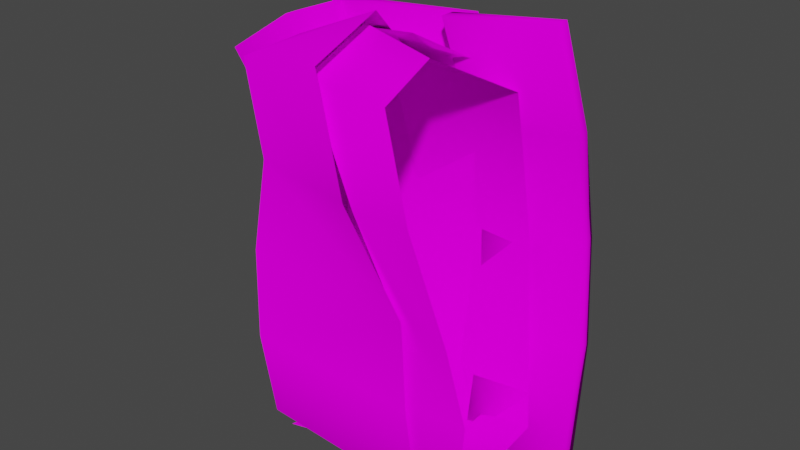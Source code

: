 # Source: CestusSimple.blend  (saved by Blender 2.82.7; exported with 4.5.12 LTS)
import bpy
from mathutils import Matrix  # noqa: F401  (used for matrix-valued properties, if any)

bpy.ops.wm.read_factory_settings(use_empty=True)
scene = bpy.context.scene
scene.name = 'Scene'

# ---- collections
col_collection = bpy.data.collections.new('Collection'); scene.collection.children.link(col_collection)

# ---- images (referenced by path relative to the original .blend; pixels are not part of the script)
import os
ASSET_DIR = os.environ.get("B2B_ASSET_DIR", "")  # directory of the original .blend (textures are referenced by path, not embedded)
HERE = os.path.dirname(os.path.abspath(__file__))  # packed textures are extracted next to this script under _unpacked/

def load_image(name, relpath, width, height, colorspace="sRGB"):
    """Load a texture the original file referenced (path relative to the .blend, or extracted next to this script)."""
    p = next((c for c in (os.path.join(HERE, relpath), os.path.join(ASSET_DIR, relpath)) if relpath and os.path.exists(c)), "")
    if p:
        img = bpy.data.images.load(p, check_existing=True)
        img.name = name
    else:  # same state as the original file: an image datablock whose file is absent (Cycles renders it pink)
        img = bpy.data.images.new(name, width, height)
        img.source = "FILE"
        img.filepath = "//" + (relpath or name)
    img.colorspace_settings.name = colorspace
    return img
img_simplecestustexture_fw_png = load_image('SimpleCestusTexture.fw.png', 'SimpleCestusTexture.fw.png', 1024, 1024, 'sRGB')

# ---- materials (node trees are filled in below, after node groups)
mat_material_001 = bpy.data.materials.new('Material.001')
mat_material_001.use_transparent_shadow = False

# ---- material node trees
mat_material_001.use_nodes = True; mat_material_001.node_tree.nodes.clear()
_N = mat_material_001.node_tree.nodes; _L = mat_material_001.node_tree.links
n0 = _N.new('ShaderNodeOutputMaterial'); n0.name = 'Material Output'; n0.location = (300, 300)
n1 = _N.new('ShaderNodeBsdfDiffuse'); n1.name = 'Diffuse BSDF'; n1.location = (10, 300)
n1.inputs[1].default_value = 0.5
n2 = _N.new('ShaderNodeTexImage'); n2.name = 'Image Texture'; n2.location = (-280, 280)
n2.image = img_simplecestustexture_fw_png
_L.new(n1.outputs[0], n0.inputs[0])
_L.new(n2.outputs[0], n1.inputs[0])
n0.is_active_output = True

# ---- world
world_world = bpy.data.worlds.new('World'); scene.world = world_world
world_world.use_nodes = True; world_world.node_tree.nodes.clear()
_N = world_world.node_tree.nodes; _L = world_world.node_tree.links
n0 = _N.new('ShaderNodeOutputWorld'); n0.name = 'World Output'; n0.location = (300, 300)
n1 = _N.new('ShaderNodeBackground'); n1.name = 'Background'; n1.location = (10, 300)
n1.inputs[0].default_value = (0.05088, 0.05088, 0.05088, 1.0)
_L.new(n1.outputs[0], n0.inputs[0])
n0.is_active_output = True
world_world.color = (0.05088, 0.05088, 0.05088)
world_world.use_sun_shadow = False
world_world.sun_shadow_jitter_overblur = 0.0

# ---- meshes
me_scene_002 = bpy.data.meshes.new('Scene.002')
me_scene_002.from_pydata([(0.0204, 0.001575, -0.03156), (0.0259, -2.799e-05, -0.06093), (0.01651, 0.004058, -0.0014), (-0.05164, 0.01457, 0.03019), (0.005697, -0.008897, 0.04027), (0.02034, 0.05493, -0.06796), (0.007659, 0.07408, -0.003821), (-0.05308, 0.05102, -0.04244), (0.003004, 0.05703, 0.06563), (-0.0512, 0.05512, 0.03062), (-0.04581, 0.0419, -0.06658), (-0.05725, 0.06123, -0.008396), (-0.007947, -0.00416, 0.07724), (-0.02243, 0.07236, -0.005058), (-0.04532, 0.0433, 0.06034), (-0.04512, 0.02559, -0.06884), (-0.008676, 0.02302, 0.08722), (-0.05541, 0.03737, 0.06733), (-0.01819, 0.05526, 0.05979), (-0.06203, 0.05189, 0.04178), (-0.06551, 0.06395, -0.01264), (-0.007857, 0.05109, -0.06212), (0.00154, 0.05067, -0.07133), (0.005175, 0.01518, -0.0644), (-0.0375, 0.007581, -0.06793), (0.01412, 0.003244, -0.03039), (0.01913, 0.002847, -0.05992), (0.01042, 0.007927, -0.001773), (0.007329, -0.006692, 0.03777), (-0.01278, -0.002197, 0.07285), (-0.02653, 0.07041, -0.005244), (-0.01348, 0.02359, 0.08231), (-0.02252, 0.0453, 0.06634), (0.006248, 0.05514, -0.05846), (0.01406, 0.05387, -0.06493), (0.04089, 0.005556, -0.03083), (0.04023, 0.00289, -0.05824), (0.03612, 0.001669, -0.002736), (0.0265, -0.004865, 0.0373), (0.01459, -0.0005014, 0.06939), (0.01762, 0.07336, -0.003611), (0.01358, 0.02054, 0.07786), (0.01814, 0.05995, 0.05747), (0.02914, 0.05962, -0.05306), (0.03446, 0.05229, -0.06066), (0.002719, 0.07862, -0.001398), (0.0009253, 0.05525, 0.08019), (0.01575, 0.05431, -0.07454), (-0.03543, 0.04723, -0.07686), (-0.05026, 0.04816, 0.07787), (-0.04846, 0.07154, -0.003719), (-0.04846, 0.0772, -0.003719), (-0.05026, 0.05383, 0.07787), (-0.03543, 0.05289, -0.07686), (0.01575, 0.05998, -0.07454), (0.0009253, 0.06091, 0.08019), (0.002719, 0.08429, -0.001398), (-0.05392, 0.009675, -0.03795), (-0.04391, 0.006533, -0.06413), (-0.05471, 0.01108, -0.003601), (-0.0542, 0.01085, 0.06653), (-0.04359, 0.04424, -0.06345), (-0.03419, 0.04383, -0.07406), (-0.000909, 0.03047, 0.08013), (-0.02931, 0.03077, 0.07739), (-0.04936, 0.06398, 0.03708), (0.001822, 0.07107, 0.0394), (0.001822, 0.07673, 0.0394), (-0.04936, 0.06965, 0.03708), (-0.04195, 0.06351, -0.04029), (0.009233, 0.0706, -0.03797), (0.009233, 0.07626, -0.03797), (-0.04195, 0.06918, -0.04029), (0.03572, 0.07793, 0.002322), (0.03393, 0.05455, 0.08391), (0.04875, 0.05361, -0.07082), (0.01079, 0.04751, -0.07408), (-0.004035, 0.04845, 0.08064), (-0.002242, 0.07183, -0.0009476), (-0.002242, 0.07749, -0.0009476), (-0.004035, 0.05411, 0.08064), (0.01079, 0.05318, -0.07408), (0.04875, 0.05928, -0.07082), (0.03393, 0.06021, 0.08391), (0.03572, 0.08359, 0.002322), (-0.003139, 0.06427, 0.03985), (0.03483, 0.07037, 0.04312), (0.03483, 0.07603, 0.04312), (-0.003139, 0.06993, 0.03985), (0.004272, 0.0638, -0.03752), (0.04224, 0.0699, -0.03425), (0.04224, 0.07557, -0.03425), (0.004272, 0.06946, -0.03752), (-0.04471, 0.06727, -0.003224), (-0.0465, 0.04389, 0.07836), (-0.03168, 0.04295, -0.07636), (-0.07149, 0.03223, -0.06287), (-0.08307, 0.03296, 0.058), (-0.08234, 0.05373, -0.006242), (-0.08234, 0.05884, -0.006242), (-0.08307, 0.03739, 0.058), (-0.07149, 0.03666, -0.06287), (-0.03168, 0.04862, -0.07636), (-0.0465, 0.04955, 0.07836), (-0.04471, 0.07293, -0.003224), (-0.08315, 0.04693, 0.0305), (-0.04561, 0.05971, 0.03757), (-0.04561, 0.06537, 0.03757), (-0.08315, 0.05203, 0.0305), (-0.07647, 0.04651, -0.03918), (-0.0382, 0.05924, -0.03979), (-0.0382, 0.0649, -0.03979), (-0.07647, 0.05161, -0.03918), (-0.06369, 0.06421, -0.004859), (-0.05116, 0.04012, -0.07286), (-0.06499, 0.041, 0.0716), (-0.05116, 0.04541, -0.07286), (-0.06369, 0.06988, -0.004859), (-0.06499, 0.04628, 0.0716), (-0.06459, 0.06232, 0.03594), (-0.06459, 0.05666, 0.03594), (-0.05718, 0.06185, -0.04143), (-0.05718, 0.05619, -0.04143)], [], [(57, 58, 0), (1, 0, 58), (57, 0, 2), (2, 59, 57), (59, 2, 3), (3, 2, 4), (5, 1, 58), (6, 5, 7), (9, 8, 6), (5, 58, 15, 10), (10, 7, 5), (11, 9, 6), (6, 7, 11), (4, 12, 60), (3, 4, 60), (19, 18, 13, 20), (9, 14, 8), (60, 12, 16, 17), (17, 16, 18, 19), (20, 13, 21, 61), (61, 21, 22, 62), (62, 22, 23, 24), (25, 26, 36, 35), (32, 31, 41, 42), (29, 28, 38, 39), (27, 25, 35, 37), (33, 30, 40, 43), (30, 32, 42, 40), (28, 27, 37, 38), (34, 33, 43, 44), (31, 29, 39, 41), (26, 34, 44, 36), (71, 70, 47, 54), (68, 51, 50, 65), (54, 47, 48, 53), (55, 52, 49, 46), (67, 55, 46, 66), (66, 46, 49, 65), (70, 69, 48, 47), (71, 54, 53, 72), (67, 68, 52, 55), (72, 69, 50, 51), (8, 14, 64, 63), (56, 51, 68, 67), (45, 66, 65, 50), (56, 67, 66, 45), (52, 68, 65, 49), (53, 48, 69, 72), (56, 71, 72, 51), (45, 50, 69, 70), (56, 45, 70, 71), (91, 90, 75, 82), (88, 79, 78, 85), (82, 75, 76, 81), (83, 80, 77, 74), (87, 83, 74, 86), (86, 74, 77, 85), (90, 89, 76, 75), (91, 82, 81, 92), (87, 88, 80, 83), (92, 89, 78, 79), (84, 79, 88, 87), (73, 86, 85, 78), (84, 87, 86, 73), (80, 88, 85, 77), (81, 76, 89, 92), (84, 91, 92, 79), (73, 78, 89, 90), (84, 73, 90, 91), (111, 110, 95, 102), (108, 99, 98, 105), (116, 114, 96, 101), (118, 100, 97, 115), (107, 103, 94, 106), (120, 115, 97, 105), (122, 109, 96, 114), (121, 116, 101, 112), (119, 108, 100, 118), (112, 109, 98, 99), (117, 99, 108, 119), (113, 120, 105, 98), (104, 107, 106, 93), (100, 108, 105, 97), (101, 96, 109, 112), (117, 121, 112, 99), (113, 98, 109, 122), (104, 93, 110, 111), (93, 113, 122, 110), (104, 111, 121, 117), (93, 106, 120, 113), (104, 117, 119, 107), (107, 119, 118, 103), (111, 102, 116, 121), (110, 122, 114, 95), (106, 94, 115, 120), (103, 118, 115, 94), (102, 95, 114, 116)])
me_scene_002.polygons.foreach_set('use_smooth', [True] * 97)
_uv = me_scene_002.uv_layers.new(name='UVSet0')
_uv.uv.foreach_set('vector', [0.1347, 0.2521, 0.128, 0.2646, 0.0979, 0.2445, 0.09334, 0.2588, 0.0979, 0.2445, 0.128, 0.2646, 0.1347, 0.2521, 0.0979, 0.2445, 0.1018, 0.2297, 0.1018, 0.2297, 0.1372, 0.2351, 0.1347, 0.2521, 0.1945, 0.3515, 0.1679, 0.3705, 0.1841, 0.3399, 0.1841, 0.3399, 0.1679, 0.3705, 0.1583, 0.3524, 0.09426, 0.2866, 0.09334, 0.2588, 0.128, 0.2646, 0.1035, 0.3195, 0.09426, 0.2866, 0.1323, 0.295, 0.1364, 0.3325, 0.1125, 0.3542, 0.1035, 0.3195, 0.09426, 0.2866, 0.128, 0.2646, 0.1295, 0.2743, 0.1277, 0.2823, 0.1277, 0.2823, 0.1323, 0.295, 0.09426, 0.2866, 0.136, 0.3125, 0.1364, 0.3325, 0.1035, 0.3195, 0.1035, 0.3195, 0.1323, 0.295, 0.136, 0.3125, 0.1583, 0.3524, 0.1539, 0.3348, 0.1749, 0.3259, 0.1841, 0.3399, 0.1583, 0.3524, 0.1749, 0.3259, 0.1802, 0.3013, 0.1586, 0.3031, 0.1686, 0.2741, 0.1887, 0.2772, 0.1364, 0.3325, 0.1372, 0.3488, 0.1125, 0.3542, 0.1749, 0.3259, 0.1539, 0.3348, 0.1517, 0.3217, 0.1745, 0.3138, 0.1745, 0.3138, 0.1517, 0.3217, 0.1586, 0.3031, 0.1802, 0.3013, 0.1887, 0.2772, 0.1686, 0.2741, 0.1728, 0.2458, 0.1888, 0.2504, 0.1888, 0.2504, 0.1728, 0.2458, 0.1702, 0.2404, 0.1863, 0.2444, 0.1863, 0.2444, 0.1702, 0.2404, 0.1753, 0.2246, 0.1945, 0.2296, 0.2649, 0.6852, 0.3387, 0.724, 0.2871, 0.7649, 0.2538, 0.7486, 0.03603, 0.893, 0.01572, 0.8277, 0.0641, 0.8043, 0.1098, 0.843, 0.009459, 0.76, 0.08131, 0.6987, 0.1185, 0.7453, 0.06626, 0.7686, 0.1875, 0.6788, 0.2649, 0.6852, 0.2538, 0.7486, 0.1993, 0.7397, 0.3319, 0.8792, 0.1971, 0.9671, 0.2072, 0.8632, 0.2857, 0.8264, 0.1971, 0.9671, 0.03603, 0.893, 0.1098, 0.843, 0.2072, 0.8632, 0.08131, 0.6987, 0.1875, 0.6788, 0.1993, 0.7397, 0.1185, 0.7453, 0.3387, 0.8537, 0.3319, 0.8792, 0.2857, 0.8264, 0.2996, 0.8142, 0.01572, 0.8277, 0.009459, 0.76, 0.06626, 0.7686, 0.0641, 0.8043, 0.3387, 0.724, 0.3387, 0.8537, 0.2996, 0.8142, 0.2871, 0.7649, 0.4234, 0.2544, 0.4283, 0.2552, 0.4385, 0.2847, 0.4351, 0.2874, 0.4893, 0.1873, 0.4883, 0.2267, 0.4831, 0.226, 0.4842, 0.1867, 0.4351, 0.2874, 0.4385, 0.2847, 0.4581, 0.2821, 0.4606, 0.2853, 0.4492, 0.152, 0.4765, 0.1502, 0.473, 0.154, 0.4519, 0.1545, 0.433, 0.1806, 0.4492, 0.152, 0.4519, 0.1545, 0.4375, 0.1809, 0.4375, 0.1809, 0.4519, 0.1545, 0.473, 0.154, 0.4842, 0.1867, 0.4283, 0.2552, 0.4741, 0.2592, 0.4581, 0.2821, 0.4385, 0.2847, 0.4872, 0.5612, 0.4878, 0.5963, 0.4432, 0.5942, 0.4426, 0.5592, 0.4871, 0.4927, 0.4425, 0.4906, 0.4432, 0.4528, 0.4878, 0.4549, 0.4787, 0.2597, 0.4741, 0.2592, 0.4831, 0.226, 0.4883, 0.2267, 0.1125, 0.3542, 0.1372, 0.3488, 0.1329, 0.3613, 0.12, 0.3675, 0.4855, 0.5285, 0.4409, 0.5264, 0.4425, 0.4906, 0.4871, 0.4927, 0.4301, 0.2187, 0.4375, 0.1809, 0.4842, 0.1867, 0.4831, 0.226, 0.4247, 0.218, 0.433, 0.1806, 0.4375, 0.1809, 0.4301, 0.2187, 0.4765, 0.1502, 0.4893, 0.1873, 0.4842, 0.1867, 0.473, 0.154, 0.4606, 0.2853, 0.4581, 0.2821, 0.4741, 0.2592, 0.4787, 0.2597, 0.4855, 0.5285, 0.4872, 0.5612, 0.4426, 0.5592, 0.4409, 0.5264, 0.4301, 0.2187, 0.4831, 0.226, 0.4741, 0.2592, 0.4283, 0.2552, 0.4247, 0.218, 0.4301, 0.2187, 0.4283, 0.2552, 0.4234, 0.2544, 0.4231, 0.2513, 0.4282, 0.2522, 0.4383, 0.2825, 0.4347, 0.2854, 0.4807, 0.1777, 0.4787, 0.2183, 0.4731, 0.2177, 0.4759, 0.1767, 0.4347, 0.2854, 0.4383, 0.2825, 0.4529, 0.28, 0.4557, 0.2832, 0.4515, 0.137, 0.4724, 0.1439, 0.4689, 0.1465, 0.4543, 0.1407, 0.4323, 0.1705, 0.4515, 0.137, 0.4543, 0.1407, 0.4375, 0.1709, 0.4375, 0.1709, 0.4543, 0.1407, 0.4689, 0.1465, 0.4759, 0.1767, 0.4282, 0.2522, 0.4665, 0.2547, 0.4529, 0.28, 0.4383, 0.2825, 0.4933, 0.5677, 0.4936, 0.6003, 0.4627, 0.6, 0.4623, 0.5675, 0.4933, 0.5041, 0.4623, 0.5038, 0.4627, 0.4687, 0.4936, 0.469, 0.4713, 0.2548, 0.4665, 0.2547, 0.4731, 0.2177, 0.4787, 0.2183, 0.4919, 0.5373, 0.4609, 0.5371, 0.4623, 0.5038, 0.4933, 0.5041, 0.4295, 0.213, 0.4375, 0.1709, 0.4759, 0.1767, 0.4731, 0.2177, 0.4237, 0.2123, 0.4323, 0.1705, 0.4375, 0.1709, 0.4295, 0.213, 0.4724, 0.1439, 0.4807, 0.1777, 0.4759, 0.1767, 0.4689, 0.1465, 0.4557, 0.2832, 0.4529, 0.28, 0.4665, 0.2547, 0.4713, 0.2548, 0.4919, 0.5373, 0.4933, 0.5677, 0.4623, 0.5675, 0.4609, 0.5371, 0.4295, 0.213, 0.4731, 0.2177, 0.4665, 0.2547, 0.4282, 0.2522, 0.4237, 0.2123, 0.4295, 0.213, 0.4282, 0.2522, 0.4231, 0.2513, 0.4313, 0.262, 0.4364, 0.2627, 0.4453, 0.2914, 0.4417, 0.2942, 0.4821, 0.1817, 0.4845, 0.2217, 0.479, 0.2218, 0.4775, 0.1811, 0.4574, 0.2956, 0.457, 0.2907, 0.4695, 0.2803, 0.4723, 0.2819, 0.4563, 0.1434, 0.4716, 0.1569, 0.4688, 0.1587, 0.4561, 0.1484, 0.431, 0.1798, 0.4405, 0.1453, 0.4442, 0.148, 0.436, 0.1792, 0.4543, 0.1808, 0.4561, 0.1484, 0.4688, 0.1587, 0.4775, 0.1811, 0.4546, 0.2604, 0.478, 0.2597, 0.4695, 0.2803, 0.457, 0.2907, 0.4676, 0.4972, 0.4695, 0.4695, 0.4871, 0.4772, 0.4845, 0.4994, 0.4677, 0.5572, 0.4846, 0.5552, 0.4871, 0.5795, 0.4697, 0.5875, 0.4827, 0.2588, 0.478, 0.2597, 0.479, 0.2218, 0.4845, 0.2217, 0.468, 0.5259, 0.4845, 0.5261, 0.4846, 0.5552, 0.4677, 0.5572, 0.4558, 0.2222, 0.4543, 0.1808, 0.4775, 0.1811, 0.479, 0.2218, 0.428, 0.2223, 0.431, 0.1798, 0.436, 0.1792, 0.4339, 0.2223, 0.4716, 0.1569, 0.4821, 0.1817, 0.4775, 0.1811, 0.4688, 0.1587, 0.4723, 0.2819, 0.4695, 0.2803, 0.478, 0.2597, 0.4827, 0.2588, 0.468, 0.5259, 0.4676, 0.4972, 0.4845, 0.4994, 0.4845, 0.5261, 0.4558, 0.2222, 0.479, 0.2218, 0.478, 0.2597, 0.4546, 0.2604, 0.428, 0.2223, 0.4339, 0.2223, 0.4364, 0.2627, 0.4313, 0.262, 0.4346, 0.2223, 0.4558, 0.2222, 0.4546, 0.2604, 0.4371, 0.2626, 0.4531, 0.5258, 0.4528, 0.4962, 0.4676, 0.4972, 0.468, 0.5259, 0.4346, 0.2223, 0.4368, 0.1793, 0.4543, 0.1808, 0.4558, 0.2222, 0.4531, 0.5258, 0.468, 0.5259, 0.4677, 0.5572, 0.4529, 0.5579, 0.4529, 0.5579, 0.4677, 0.5572, 0.4697, 0.5875, 0.4548, 0.592, 0.4528, 0.4962, 0.4547, 0.4647, 0.4695, 0.4695, 0.4676, 0.4972, 0.4371, 0.2626, 0.4546, 0.2604, 0.457, 0.2907, 0.4453, 0.2914, 0.4368, 0.1793, 0.4442, 0.148, 0.4561, 0.1484, 0.4543, 0.1808, 0.4405, 0.1453, 0.4563, 0.1434, 0.4561, 0.1484, 0.4442, 0.148, 0.4417, 0.2942, 0.4453, 0.2914, 0.457, 0.2907, 0.4574, 0.2956])
me_scene_002.materials.append(mat_material_001)
me_scene_002.use_remesh_fix_poles = True
me_scene_002.use_remesh_preserve_attributes = False
me_scene_002.use_mirror_vertex_groups = False
me_scene_002.update()
me_scene_002.normals_split_custom_set([tuple(v) for v in zip(*[iter([-0.08567, -0.9925, 0.08725, -0.06631, -0.8045, -0.5902, -0.1205, -0.9905, 0.06611, -0.06657, -0.7495, -0.6587, -0.1205, -0.9905, 0.06611, -0.06631, -0.8045, -0.5902, -0.08567, -0.9925, 0.08725, -0.1205, -0.9905, 0.06611, -0.2252, -0.9691, -0.1002, -0.2252, -0.9691, -0.1002, -0.09851, -0.9919, 0.07972, -0.08567, -0.9925, 0.08725, -0.09851, -0.9919, 0.07972, -0.2252, -0.9691, -0.1002, -0.2555, -0.9652, -0.05504, -0.2555, -0.9652, -0.05504, -0.2252, -0.9691, -0.1002, -0.3433, -0.9045, -0.2532, -0.08707, 0.5073, -0.8574, -0.06657, -0.7495, -0.6587, -0.06631, -0.8045, -0.5902, -0.2021, 0.9793, -0.01337, -0.08707, 0.5073, -0.8574, -0.1675, 0.9247, -0.3417, -0.2053, 0.9397, 0.2736, -0.286, 0.8427, 0.4561, -0.2021, 0.9793, -0.01337, -0.08707, 0.5073, -0.8574, -0.06631, -0.8045, -0.5902, 0.04992, -0.09691, -0.994, -0.05665, 0.5197, -0.8525, -0.05665, 0.5197, -0.8525, -0.1675, 0.9247, -0.3417, -0.08707, 0.5073, -0.8574, -0.1755, 0.9823, -0.06603, -0.2053, 0.9397, 0.2736, -0.2021, 0.9793, -0.01337, -0.2021, 0.9793, -0.01337, -0.1675, 0.9247, -0.3417, -0.1755, 0.9823, -0.06603, -0.3433, -0.9045, -0.2532, -0.4101, -0.7659, 0.4953, -0.4395, -0.6579, 0.6116, -0.2555, -0.9652, -0.05504, -0.3433, -0.9045, -0.2532, -0.4395, -0.6579, 0.6116, -0.1859, 0.9129, 0.3634, -0.2064, 0.8183, 0.5365, -0.1775, 0.9823, -0.05956, -0.1338, 0.9834, -0.1223, -0.2053, 0.9397, 0.2736, -0.2405, 0.7895, 0.5646, -0.286, 0.8427, 0.4561, -0.4395, -0.6579, 0.6116, -0.4101, -0.7659, 0.4953, -0.3429, 0.1222, 0.9314, -0.2784, 0.4835, 0.8299, -0.2784, 0.4835, 0.8299, -0.3429, 0.1222, 0.9314, -0.2064, 0.8183, 0.5365, -0.1859, 0.9129, 0.3634, -0.1338, 0.9834, -0.1223, -0.1775, 0.9823, -0.05956, -0.158, 0.9476, -0.2776, -0.1007, 0.9317, -0.3491, -0.1007, 0.9317, -0.3491, -0.158, 0.9476, -0.2776, 0.008494, 0.3309, -0.9436, -0.02986, 0.5772, -0.8161, -0.02986, 0.5772, -0.8161, 0.008494, 0.3309, -0.9436, 0.1109, -0.1775, -0.9779, 0.1584, -0.1579, -0.9747, -0.01988, -0.9994, 0.02737, 0.1321, -0.7402, -0.6593, 0.1269, -0.788, -0.6024, -0.009959, -0.9994, 0.03178, -0.03464, 0.762, 0.6467, 0.1103, 0.1631, 0.9804, 0.1154, 0.07226, 0.9907, -0.08503, 0.8447, 0.5285, 0.1276, -0.666, 0.7349, 0.01087, -0.9999, -0.008899, -0.02788, -0.9948, -0.09828, 0.1201, -0.8134, 0.5692, -0.09093, -0.9852, -0.1456, -0.01988, -0.9994, 0.02737, -0.009959, -0.9994, 0.03178, -0.08807, -0.9891, -0.1179, -0.03107, 0.9295, -0.3674, -0.1367, 0.9899, 0.03777, -0.1265, 0.9917, -0.02315, -0.009748, 0.9166, -0.3997, -0.1367, 0.9899, 0.03777, -0.03464, 0.762, 0.6467, -0.08503, 0.8447, 0.5285, -0.1265, 0.9917, -0.02315, 0.01087, -0.9999, -0.008899, -0.09093, -0.9852, -0.1456, -0.08807, -0.9891, -0.1179, -0.02788, -0.9948, -0.09828, 0.09818, 0.6047, -0.7904, -0.03107, 0.9295, -0.3674, -0.009748, 0.9166, -0.3997, 0.121, 0.3741, -0.9194, 0.1103, 0.1631, 0.9804, 0.1276, -0.666, 0.7349, 0.1201, -0.8134, 0.5692, 0.1154, 0.07226, 0.9907, 0.1321, -0.7402, -0.6593, 0.09818, 0.6047, -0.7904, 0.121, 0.3741, -0.9194, 0.1269, -0.788, -0.6024, 0.6541, 0.7447, -0.1325, 0.7397, -0.5874, 0.3282, 0.649, -0.6406, -0.4103, 0.6472, 0.4729, -0.5979, -0.7393, 0.6517, 0.1693, -0.7252, 0.6841, -0.07737, -0.7229, -0.6877, -0.06663, -0.6749, -0.7056, -0.2158, 0.6472, 0.4729, -0.5979, 0.649, -0.6406, -0.4103, -0.4578, -0.7476, -0.4813, -0.5499, 0.3953, -0.7357, 0.5466, 0.4907, 0.6786, -0.6482, 0.4125, 0.6401, -0.5314, -0.7258, 0.4369, 0.584, -0.6373, 0.5028, 0.6303, 0.7433, 0.2241, 0.5466, 0.4907, 0.6786, 0.584, -0.6373, 0.5028, 0.7777, -0.6092, -0.1552, 0.7777, -0.6092, -0.1552, 0.584, -0.6373, 0.5028, -0.5314, -0.7258, 0.4369, -0.6749, -0.7056, -0.2158, 0.7397, -0.5874, 0.3282, -0.6982, -0.7082, 0.1043, -0.4578, -0.7476, -0.4813, 0.649, -0.6406, -0.4103, 0.6541, 0.7447, -0.1325, 0.6472, 0.4729, -0.5979, -0.5499, 0.3953, -0.7357, -0.6982, 0.6356, -0.3296, 0.6303, 0.7433, 0.2241, -0.7393, 0.6517, 0.1693, -0.6482, 0.4125, 0.6401, 0.5466, 0.4907, 0.6786, -0.6982, 0.6356, -0.3296, -0.6982, -0.7082, 0.1043, -0.7229, -0.6877, -0.06663, -0.7252, 0.6841, -0.07737, -0.286, 0.8427, 0.4561, -0.2405, 0.7895, 0.5646, -0.1719, 0.5948, 0.7853, -0.2089, 0.6445, 0.7356, 0.59, 0.8064, 0.04036, -0.7252, 0.6841, -0.07737, -0.7393, 0.6517, 0.1693, 0.6303, 0.7433, 0.2241, 0.779, -0.6204, 0.09157, 0.7777, -0.6092, -0.1552, -0.6749, -0.7056, -0.2158, -0.7229, -0.6877, -0.06663, 0.59, 0.8064, 0.04036, 0.6303, 0.7433, 0.2241, 0.7777, -0.6092, -0.1552, 0.779, -0.6204, 0.09157, -0.6482, 0.4125, 0.6401, -0.7393, 0.6517, 0.1693, -0.6749, -0.7056, -0.2158, -0.5314, -0.7258, 0.4369, -0.5499, 0.3953, -0.7357, -0.4578, -0.7476, -0.4813, -0.6982, -0.7082, 0.1043, -0.6982, 0.6356, -0.3296, 0.59, 0.8064, 0.04036, 0.6541, 0.7447, -0.1325, -0.6982, 0.6356, -0.3296, -0.7252, 0.6841, -0.07737, 0.779, -0.6204, 0.09157, -0.7229, -0.6877, -0.06663, -0.6982, -0.7082, 0.1043, 0.7397, -0.5874, 0.3282, 0.59, 0.8064, 0.04036, 0.779, -0.6204, 0.09157, 0.7397, -0.5874, 0.3282, 0.6541, 0.7447, -0.1325, 0.6512, 0.7474, -0.1316, 0.7423, -0.5854, 0.3261, 0.6628, -0.6364, -0.3946, 0.653, 0.4792, -0.5865, -0.7499, 0.6407, 0.1646, -0.7317, 0.6767, -0.08143, -0.7164, -0.6949, -0.06237, -0.6631, -0.7163, -0.2171, 0.653, 0.4792, -0.5865, 0.6628, -0.6364, -0.3946, -0.4427, -0.7491, -0.4928, -0.5389, 0.3901, -0.7466, 0.5294, 0.4957, 0.6885, -0.6649, 0.4056, 0.6273, -0.5306, -0.7358, 0.4208, 0.5793, -0.6272, 0.5206, 0.6181, 0.7524, 0.2279, 0.5294, 0.4957, 0.6885, 0.5793, -0.6272, 0.5206, 0.7874, -0.5972, -0.1528, 0.7874, -0.5972, -0.1528, 0.5793, -0.6272, 0.5206, -0.5306, -0.7358, 0.4208, -0.6631, -0.7163, -0.2171, 0.7423, -0.5854, 0.3261, -0.6959, -0.71, 0.1076, -0.4427, -0.7491, -0.4928, 0.6628, -0.6364, -0.3946, 0.6512, 0.7474, -0.1316, 0.653, 0.4792, -0.5865, -0.5389, 0.3901, -0.7466, -0.7005, 0.6322, -0.331, 0.6181, 0.7524, 0.2279, -0.7499, 0.6407, 0.1646, -0.6649, 0.4056, 0.6273, 0.5294, 0.4957, 0.6885, -0.7005, 0.6322, -0.331, -0.6959, -0.71, 0.1076, -0.7164, -0.6949, -0.06237, -0.7317, 0.6767, -0.08143, 0.5814, 0.8125, 0.04393, -0.7317, 0.6767, -0.08143, -0.7499, 0.6407, 0.1646, 0.6181, 0.7524, 0.2279, 0.7857, -0.6123, 0.08861, 0.7874, -0.5972, -0.1528, -0.6631, -0.7163, -0.2171, -0.7164, -0.6949, -0.06237, 0.5814, 0.8125, 0.04393, 0.6181, 0.7524, 0.2279, 0.7874, -0.5972, -0.1528, 0.7857, -0.6123, 0.08861, -0.6649, 0.4056, 0.6273, -0.7499, 0.6407, 0.1646, -0.6631, -0.7163, -0.2171, -0.5306, -0.7358, 0.4208, -0.5389, 0.3901, -0.7466, -0.4427, -0.7491, -0.4928, -0.6959, -0.71, 0.1076, -0.7005, 0.6322, -0.331, 0.5814, 0.8125, 0.04393, 0.6512, 0.7474, -0.1316, -0.7005, 0.6322, -0.331, -0.7317, 0.6767, -0.08143, 0.7857, -0.6123, 0.08861, -0.7164, -0.6949, -0.06237, -0.6959, -0.71, 0.1076, 0.7423, -0.5854, 0.3261, 0.5814, 0.8125, 0.04393, 0.7857, -0.6123, 0.08861, 0.7423, -0.5854, 0.3261, 0.6512, 0.7474, -0.1316, 0.6413, 0.7529, -0.1477, 0.7497, -0.5728, 0.3314, 0.5806, -0.643, -0.4995, 0.596, 0.4634, -0.6558, -0.8612, 0.4874, 0.1443, -0.8437, 0.5292, -0.09013, -0.5878, -0.8075, -0.04901, -0.5296, -0.8098, -0.2524, -0.336, 0.4746, -0.8136, -0.07812, -0.8221, -0.564, -0.4124, -0.8794, -0.2379, -0.7514, 0.2586, -0.607, -0.4784, 0.4953, 0.7251, -0.853, 0.2775, 0.442, -0.4605, -0.8691, 0.1805, -0.1832, -0.8045, 0.565, 0.6064, 0.7582, 0.2396, 0.4602, 0.4808, 0.7463, 0.4805, -0.6309, 0.6091, 0.7949, -0.5862, -0.1562, 0.365, -0.8911, -0.2696, -0.1832, -0.8045, 0.565, -0.4605, -0.8691, 0.1805, -0.5296, -0.8098, -0.2524, 0.3092, -0.8752, 0.372, -0.5752, -0.7996, 0.1726, -0.4124, -0.8794, -0.2379, -0.07812, -0.8221, -0.564, -0.3214, 0.8692, -0.3757, -0.336, 0.4746, -0.8136, -0.7514, 0.2586, -0.607, -0.8131, 0.4782, -0.332, -0.3781, 0.8852, 0.271, -0.8612, 0.4874, 0.1443, -0.853, 0.2775, 0.442, -0.4784, 0.4953, 0.7251, -0.8131, 0.4782, -0.332, -0.5752, -0.7996, 0.1726, -0.5878, -0.8075, -0.04901, -0.8437, 0.5292, -0.09013, -0.3369, 0.9403, -0.04772, -0.8437, 0.5292, -0.09013, -0.8612, 0.4874, 0.1443, -0.3781, 0.8852, 0.271, 0.3265, -0.944, 0.04679, 0.365, -0.8911, -0.2696, -0.5296, -0.8098, -0.2524, -0.5878, -0.8075, -0.04901, 0.5814, 0.8125, 0.04393, 0.6064, 0.7582, 0.2396, 0.7949, -0.5862, -0.1562, 0.7857, -0.6123, 0.08861, -0.853, 0.2775, 0.442, -0.8612, 0.4874, 0.1443, -0.5296, -0.8098, -0.2524, -0.4605, -0.8691, 0.1805, -0.7514, 0.2586, -0.607, -0.4124, -0.8794, -0.2379, -0.5752, -0.7996, 0.1726, -0.8131, 0.4782, -0.332, -0.3369, 0.9403, -0.04772, -0.3214, 0.8692, -0.3757, -0.8131, 0.4782, -0.332, -0.8437, 0.5292, -0.09013, 0.3265, -0.944, 0.04679, -0.5878, -0.8075, -0.04901, -0.5752, -0.7996, 0.1726, 0.3092, -0.8752, 0.372, 0.5814, 0.8125, 0.04393, 0.7857, -0.6123, 0.08861, 0.7497, -0.5728, 0.3314, 0.6413, 0.7529, -0.1477, 0.7857, -0.6123, 0.08861, 0.3265, -0.944, 0.04679, 0.3092, -0.8752, 0.372, 0.7497, -0.5728, 0.3314, 0.5814, 0.8125, 0.04393, 0.6413, 0.7529, -0.1477, -0.3214, 0.8692, -0.3757, -0.3369, 0.9403, -0.04772, 0.7857, -0.6123, 0.08861, 0.7949, -0.5862, -0.1562, 0.365, -0.8911, -0.2696, 0.3265, -0.944, 0.04679, 0.5814, 0.8125, 0.04393, -0.3369, 0.9403, -0.04772, -0.3781, 0.8852, 0.271, 0.6064, 0.7582, 0.2396, 0.6064, 0.7582, 0.2396, -0.3781, 0.8852, 0.271, -0.4784, 0.4953, 0.7251, 0.4602, 0.4808, 0.7463, 0.6413, 0.7529, -0.1477, 0.596, 0.4634, -0.6558, -0.336, 0.4746, -0.8136, -0.3214, 0.8692, -0.3757, 0.7497, -0.5728, 0.3314, 0.3092, -0.8752, 0.372, -0.07812, -0.8221, -0.564, 0.5806, -0.643, -0.4995, 0.7949, -0.5862, -0.1562, 0.4805, -0.6309, 0.6091, -0.1832, -0.8045, 0.565, 0.365, -0.8911, -0.2696, 0.4602, 0.4808, 0.7463, -0.4784, 0.4953, 0.7251, -0.1832, -0.8045, 0.565, 0.4805, -0.6309, 0.6091, 0.596, 0.4634, -0.6558, 0.5806, -0.643, -0.4995, -0.07812, -0.8221, -0.564, -0.336, 0.4746, -0.8136])] * 3)])
me_scene_001 = bpy.data.meshes.new('Scene.001')
me_scene_001.from_pydata([(-0.06284, 0.05915, 0.03888), (-0.05628, 0.05956, 0.04365), (-0.0552, 0.05642, 0.05107), (-0.06042, 0.05211, 0.05555), (-0.06802, 0.04986, 0.05372), (-0.07008, 0.07067, 0.0548), (-0.07226, 0.05138, 0.04696), (-0.06996, 0.05551, 0.04035), (-0.06224, 0.06554, -0.01241), (-0.05559, 0.06811, -0.008501), (-0.0544, 0.06887, -0.0004992), (-0.05955, 0.06725, 0.005569), (-0.06718, 0.06447, 0.005133), (-0.06921, 0.0833, -0.003788), (-0.07153, 0.06262, -0.001477), (-0.06933, 0.0631, -0.009285), (-0.05427, 0.04529, -0.0616), (-0.04749, 0.04933, -0.05966), (-0.04617, 0.05427, -0.05334), (-0.05131, 0.05639, -0.04741), (-0.05903, 0.0541, -0.04633), (-0.0605, 0.06513, -0.06407), (-0.06352, 0.04912, -0.05092), (-0.0614, 0.0452, -0.05771), (-0.0226, 0.07103, 0.04655), (-0.01614, 0.06984, 0.05133), (-0.01586, 0.06654, 0.05875), (-0.02198, 0.06361, 0.06322), (-0.02989, 0.06326, 0.06138), (-0.02688, 0.08395, 0.06246), (-0.03363, 0.06575, 0.05461), (-0.03038, 0.06921, 0.04801), (-0.02309, 0.07851, -0.01238), (-0.01607, 0.07969, -0.008454), (-0.01476, 0.08019, -0.0004498), (-0.02015, 0.07964, 0.005609), (-0.02818, 0.07845, 0.00516), (-0.02636, 0.09731, -0.003757), (-0.0328, 0.07752, -0.001459), (-0.03053, 0.07755, -0.009263), (-0.01452, 0.06036, -0.06473), (-0.006975, 0.06241, -0.06253), (-0.004515, 0.06615, -0.05575), (-0.008996, 0.06876, -0.04949), (-0.01704, 0.06827, -0.04847), (-0.01579, 0.08126, -0.06485), (-0.0226, 0.06506, -0.05346), (-0.02148, 0.06154, -0.0607), (-0.02986, 0.05493, -0.06425), (-0.02775, 0.0594, -0.06751), (-0.03359, 0.0588, -0.06674), (-0.03486, 0.05302, -0.06679), (0.008962, 0.06053, -0.06179), (-0.02541, 0.05399, -0.06804), (-0.03144, 0.06025, -0.07207), (-0.03584, 0.0563, -0.07162), (-0.03349, 0.05089, -0.07215), (-0.02765, 0.05149, -0.07292), (-0.02638, 0.05728, -0.07287), (-0.03138, 0.05536, -0.07541), (0.01107, 0.065, -0.06505), (0.005232, 0.0644, -0.06428), (0.003964, 0.05862, -0.06432), (0.01342, 0.05959, -0.06558), (0.007379, 0.06585, -0.0696), (0.002986, 0.0619, -0.06915), (0.005328, 0.05649, -0.06968), (0.01117, 0.05709, -0.07046), (0.01244, 0.06287, -0.07041), (0.007439, 0.06096, -0.07294), (-0.00541, 0.06488, 0.06938), (-0.0004119, 0.06473, 0.07256), (-0.00168, 0.06031, 0.06882), (-0.007521, 0.05935, 0.06903), (-0.009863, 0.06318, 0.0729), (-0.00547, 0.0665, 0.07508), (0.0005663, 0.05911, 0.07416), (-0.008885, 0.05756, 0.07451), (-0.007617, 0.06198, 0.07825), (-0.001776, 0.06294, 0.07803), (-0.003887, 0.05741, 0.07768), (-0.04485, 0.0591, 0.0676), (-0.03986, 0.05895, 0.07078), (-0.04112, 0.05454, 0.06704), (-0.04697, 0.05358, 0.06725), (-0.04931, 0.0574, 0.07112), (-0.04491, 0.06072, 0.0733), (-0.03888, 0.05334, 0.07239), (-0.04833, 0.05179, 0.07273), (-0.04706, 0.0562, 0.07647), (-0.04122, 0.05716, 0.07626), (-0.04333, 0.05164, 0.07591), (-0.04368, 0.07705, 0.01162), (-0.03868, 0.0769, 0.01479), (-0.03995, 0.07248, 0.01105), (-0.04579, 0.07153, 0.01126), (-0.04814, 0.07535, 0.01513), (-0.04374, 0.07867, 0.01731), (-0.03771, 0.07128, 0.0164), (-0.04716, 0.06973, 0.01674), (-0.04589, 0.07415, 0.02048), (-0.04005, 0.07511, 0.02027), (-0.04216, 0.06959, 0.01992), (-0.00654, 0.08077, 0.01365), (-0.001595, 0.08094, 0.01691), (-0.002863, 0.07613, 0.0137), (-0.00872, 0.07527, 0.01392), (-0.01107, 0.07955, 0.01727), (-0.006668, 0.08306, 0.01912), (-0.0007193, 0.07555, 0.01919), (-0.0102, 0.07416, 0.01955), (-0.008927, 0.07897, 0.02276), (-0.003071, 0.07983, 0.02254), (-0.005251, 0.07433, 0.02281), (0.000176, 0.07806, -0.0287), (0.00508, 0.07939, -0.02566), (0.003687, 0.07373, -0.0267), (-0.002199, 0.07319, -0.02631), (-0.004442, 0.07852, -0.02502), (5.621e-05, 0.08235, -0.02462), (0.005737, 0.07535, -0.02138), (-0.003786, 0.07447, -0.02075), (-0.002392, 0.08014, -0.0197), (0.003493, 0.08067, -0.0201), (0.001119, 0.07581, -0.0177), (-0.03836, 0.07283, -0.03073), (-0.03346, 0.07416, -0.02769), (-0.03485, 0.0685, -0.02873), (-0.04074, 0.06796, -0.02834), (-0.04298, 0.07329, -0.02705), (-0.03848, 0.07712, -0.02665), (-0.0328, 0.07011, -0.02341), (-0.04232, 0.06924, -0.02278), (-0.04093, 0.0749, -0.02173), (-0.03505, 0.07544, -0.02213), (-0.03742, 0.07057, -0.01973)], [], [(0, 5, 1), (1, 5, 2), (2, 5, 3), (3, 5, 4), (4, 5, 6), (6, 5, 7), (7, 5, 0), (0, 1, 2, 3, 4, 6, 7), (8, 13, 9), (9, 13, 10), (10, 13, 11), (11, 13, 12), (12, 13, 14), (14, 13, 15), (15, 13, 8), (8, 9, 10, 11, 12, 14, 15), (16, 21, 17), (17, 21, 18), (18, 21, 19), (19, 21, 20), (20, 21, 22), (22, 21, 23), (23, 21, 16), (16, 17, 18, 19, 20, 22, 23), (24, 29, 25), (25, 29, 26), (26, 29, 27), (27, 29, 28), (28, 29, 30), (30, 29, 31), (31, 29, 24), (24, 25, 26, 27, 28, 30, 31), (32, 37, 33), (33, 37, 34), (34, 37, 35), (35, 37, 36), (36, 37, 38), (38, 37, 39), (39, 37, 32), (32, 33, 34, 35, 36, 38, 39), (40, 45, 41), (41, 45, 42), (42, 45, 43), (43, 45, 44), (44, 45, 46), (46, 45, 47), (47, 45, 40), (40, 41, 42, 43, 44, 46, 47), (48, 49, 50), (49, 48, 53), (48, 50, 51), (60, 63, 68), (61, 60, 64), (49, 53, 58), (50, 49, 54), (51, 50, 55), (52, 61, 62), (60, 52, 63), (49, 58, 54), (50, 54, 55), (51, 55, 56), (52, 60, 61), (53, 57, 58), (54, 58, 59), (55, 54, 59), (56, 55, 59), (57, 56, 59), (58, 57, 59), (62, 61, 65), (60, 68, 64), (61, 64, 65), (62, 65, 66), (63, 67, 68), (64, 68, 69), (65, 64, 69), (66, 65, 69), (67, 66, 69), (68, 67, 69), (74, 75, 70), (75, 71, 70), (73, 74, 70), (71, 72, 70), (72, 73, 70), (77, 74, 73), (76, 72, 71), (78, 75, 74), (79, 71, 75), (77, 78, 74), (80, 79, 78), (79, 80, 76), (80, 78, 77), (78, 79, 75), (79, 76, 71), (85, 86, 81), (86, 82, 81), (84, 85, 81), (82, 83, 81), (83, 84, 81), (88, 85, 84), (87, 83, 82), (89, 86, 85), (90, 82, 86), (88, 89, 85), (91, 90, 89), (90, 91, 87), (91, 89, 88), (89, 90, 86), (90, 87, 82), (96, 97, 92), (97, 93, 92), (95, 96, 92), (93, 94, 92), (94, 95, 92), (99, 96, 95), (98, 94, 93), (100, 97, 96), (101, 93, 97), (99, 100, 96), (102, 101, 100), (101, 102, 98), (102, 100, 99), (100, 101, 97), (101, 98, 93), (107, 108, 103), (108, 104, 103), (106, 107, 103), (104, 105, 103), (105, 106, 103), (110, 107, 106), (109, 105, 104), (111, 108, 107), (112, 104, 108), (110, 111, 107), (113, 112, 111), (112, 113, 109), (113, 111, 110), (111, 112, 108), (112, 109, 104), (118, 119, 114), (119, 115, 114), (117, 118, 114), (115, 116, 114), (116, 117, 114), (121, 118, 117), (120, 116, 115), (122, 119, 118), (123, 115, 119), (121, 122, 118), (124, 123, 122), (123, 124, 120), (124, 122, 121), (122, 123, 119), (123, 120, 115), (129, 130, 125), (130, 126, 125), (128, 129, 125), (126, 127, 125), (127, 128, 125), (132, 129, 128), (131, 127, 126), (133, 130, 129), (134, 126, 130), (132, 133, 129), (135, 134, 133), (134, 135, 131), (135, 133, 132), (133, 134, 130), (134, 131, 126)])
me_scene_001.polygons.foreach_set('use_smooth', [True] * 168)
_uv = me_scene_001.uv_layers.new(name='UVSet0')
_uv.uv.foreach_set('vector', [0.7737, 0.8999, 0.7737, 0.8923, 0.7797, 0.897, 0.7797, 0.897, 0.7737, 0.8923, 0.7811, 0.8906, 0.7811, 0.8906, 0.7737, 0.8923, 0.777, 0.8855, 0.777, 0.8855, 0.7737, 0.8923, 0.7704, 0.8855, 0.7704, 0.8855, 0.7737, 0.8923, 0.7663, 0.8906, 0.7663, 0.8906, 0.7737, 0.8923, 0.7678, 0.897, 0.7678, 0.897, 0.7737, 0.8923, 0.7737, 0.8999, 1.125, 0.9345, 1.148, 0.9234, 1.154, 0.8984, 1.138, 0.8784, 1.112, 0.8784, 1.096, 0.8984, 1.102, 0.9234, 0.7737, 0.8953, 0.7737, 0.8893, 0.7785, 0.893, 0.7785, 0.893, 0.7737, 0.8893, 0.7797, 0.8879, 0.7797, 0.8879, 0.7737, 0.8893, 0.7764, 0.8838, 0.7764, 0.8838, 0.7737, 0.8893, 0.7711, 0.8838, 0.7711, 0.8838, 0.7737, 0.8893, 0.7678, 0.8879, 0.7678, 0.8879, 0.7737, 0.8893, 0.769, 0.893, 0.769, 0.893, 0.7737, 0.8893, 0.7737, 0.8953, 1.387, 0.8455, 1.574, 0.7551, 1.621, 0.5521, 1.491, 0.3892, 1.283, 0.3892, 1.153, 0.5521, 1.199, 0.7551, 0.7551, 0.8737, 0.7551, 0.8659, 0.7612, 0.8708, 0.7612, 0.8708, 0.7551, 0.8659, 0.7627, 0.8642, 0.7627, 0.8642, 0.7551, 0.8659, 0.7585, 0.8589, 0.7585, 0.8589, 0.7551, 0.8659, 0.7518, 0.8589, 0.7518, 0.8589, 0.7551, 0.8659, 0.7476, 0.8642, 0.7476, 0.8642, 0.7551, 0.8659, 0.7491, 0.8708, 0.7491, 0.8708, 0.7551, 0.8659, 0.7551, 0.8737, 1.375, 0.8377, 1.563, 0.7473, 1.609, 0.5443, 1.479, 0.3814, 1.271, 0.3814, 1.141, 0.5443, 1.187, 0.7473, 0.8055, 0.9231, 0.8055, 0.9164, 0.8108, 0.9205, 0.8108, 0.9205, 0.8055, 0.9164, 0.8121, 0.9149, 0.8121, 0.9149, 0.8055, 0.9164, 0.8084, 0.9103, 0.8084, 0.9103, 0.8055, 0.9164, 0.8026, 0.9103, 0.8026, 0.9103, 0.8055, 0.9164, 0.799, 0.9149, 0.799, 0.9149, 0.8055, 0.9164, 0.8003, 0.9205, 0.8003, 0.9205, 0.8055, 0.9164, 0.8055, 0.9231, 1.363, 0.8416, 1.551, 0.7512, 1.597, 0.5482, 1.467, 0.3853, 1.259, 0.3853, 1.129, 0.5482, 1.176, 0.7512, 0.8047, 0.9237, 0.8047, 0.9155, 0.8112, 0.9206, 0.8112, 0.9206, 0.8047, 0.9155, 0.8127, 0.9137, 0.8127, 0.9137, 0.8047, 0.9155, 0.8083, 0.9081, 0.8083, 0.9081, 0.8047, 0.9155, 0.8012, 0.9081, 0.8012, 0.9081, 0.8047, 0.9155, 0.7967, 0.9137, 0.7967, 0.9137, 0.8047, 0.9155, 0.7983, 0.9206, 0.7983, 0.9206, 0.8047, 0.9155, 0.8047, 0.9237, 1.371, 0.8259, 1.559, 0.7356, 1.605, 0.5325, 1.475, 0.3697, 1.267, 0.3697, 1.137, 0.5325, 1.183, 0.7356, 0.7559, 0.8741, 0.7559, 0.8651, 0.7629, 0.8707, 0.7629, 0.8707, 0.7559, 0.8651, 0.7646, 0.8631, 0.7646, 0.8631, 0.7559, 0.8651, 0.7598, 0.857, 0.7598, 0.857, 0.7559, 0.8651, 0.752, 0.857, 0.752, 0.857, 0.7559, 0.8651, 0.7472, 0.8631, 0.7472, 0.8631, 0.7559, 0.8651, 0.7489, 0.8707, 0.7489, 0.8707, 0.7559, 0.8651, 0.7559, 0.8741, 1.371, 0.8455, 1.559, 0.7551, 1.605, 0.5521, 1.475, 0.3892, 1.267, 0.3892, 1.137, 0.5521, 1.183, 0.7551, 0.7263, 0.8932, 0.7224, 0.8914, 0.7235, 0.89, 0.7224, 0.8914, 0.7263, 0.8932, 0.7203, 0.8951, 0.7263, 0.8932, 0.7235, 0.89, 0.7263, 0.8869, 0.7587, 0.9174, 0.7557, 0.9226, 0.7563, 0.9166, 0.7601, 0.9154, 0.7587, 0.9174, 0.758, 0.9154, 0.7224, 0.8914, 0.7203, 0.8951, 0.7207, 0.8909, 0.7235, 0.89, 0.7224, 0.8914, 0.722, 0.89, 0.7263, 0.8869, 0.7235, 0.89, 0.7224, 0.8886, 0.7641, 0.9198, 0.7601, 0.9154, 0.7641, 0.911, 0.7587, 0.9174, 0.7641, 0.9198, 0.7557, 0.9226, 0.7224, 0.8914, 0.7207, 0.8909, 0.722, 0.89, 0.7235, 0.89, 0.722, 0.89, 0.7224, 0.8886, 0.7263, 0.8869, 0.7224, 0.8886, 0.7203, 0.8849, 0.7641, 0.9198, 0.7587, 0.9174, 0.7601, 0.9154, 0.7203, 0.8951, 0.7166, 0.89, 0.7207, 0.8909, 0.722, 0.89, 0.7207, 0.8909, 0.7207, 0.8891, 0.7224, 0.8886, 0.722, 0.89, 0.7207, 0.8891, 0.7203, 0.8849, 0.7224, 0.8886, 0.7207, 0.8891, 0.7166, 0.89, 0.7203, 0.8849, 0.7207, 0.8891, 0.7207, 0.8909, 0.7166, 0.89, 0.7207, 0.8891, 0.7641, 0.911, 0.7601, 0.9154, 0.7587, 0.9134, 0.7587, 0.9174, 0.7563, 0.9166, 0.758, 0.9154, 0.7601, 0.9154, 0.758, 0.9154, 0.7587, 0.9134, 0.7641, 0.911, 0.7587, 0.9134, 0.7557, 0.9082, 0.7557, 0.9226, 0.7505, 0.9154, 0.7563, 0.9166, 0.758, 0.9154, 0.7563, 0.9166, 0.7563, 0.9142, 0.7587, 0.9134, 0.758, 0.9154, 0.7563, 0.9142, 0.7557, 0.9082, 0.7587, 0.9134, 0.7563, 0.9142, 0.7505, 0.9154, 0.7557, 0.9082, 0.7563, 0.9142, 0.7563, 0.9166, 0.7505, 0.9154, 0.7563, 0.9142, 0.8063, 0.9154, 0.8057, 0.9174, 0.804, 0.9161, 0.8057, 0.9174, 0.804, 0.9186, 0.804, 0.9161, 0.8034, 0.9102, 0.8063, 0.9154, 0.804, 0.9161, 0.804, 0.9186, 0.7982, 0.9174, 0.804, 0.9161, 0.7982, 0.9174, 0.8034, 0.9102, 0.804, 0.9161, 0.8118, 0.9129, 0.8063, 0.9154, 0.8034, 0.9102, 0.8034, 0.9245, 0.7982, 0.9174, 0.804, 0.9186, 0.8078, 0.9174, 0.8057, 0.9174, 0.8063, 0.9154, 0.8063, 0.9194, 0.804, 0.9186, 0.8057, 0.9174, 0.8118, 0.9129, 0.8078, 0.9174, 0.8063, 0.9154, 0.8118, 0.9218, 0.8063, 0.9194, 0.8078, 0.9174, 0.8063, 0.9194, 0.8118, 0.9218, 0.8034, 0.9245, 0.8118, 0.9218, 0.8078, 0.9174, 0.8118, 0.9129, 0.8078, 0.9174, 0.8063, 0.9194, 0.8057, 0.9174, 0.8063, 0.9194, 0.8034, 0.9245, 0.804, 0.9186, 0.7556, 0.8652, 0.7552, 0.8666, 0.754, 0.8658, 0.7552, 0.8666, 0.754, 0.8675, 0.754, 0.8658, 0.7535, 0.8615, 0.7556, 0.8652, 0.754, 0.8658, 0.754, 0.8675, 0.7498, 0.8666, 0.754, 0.8658, 0.7498, 0.8666, 0.7535, 0.8615, 0.754, 0.8658, 0.7595, 0.8635, 0.7556, 0.8652, 0.7535, 0.8615, 0.7535, 0.8717, 0.7498, 0.8666, 0.754, 0.8675, 0.7567, 0.8666, 0.7552, 0.8666, 0.7556, 0.8652, 0.7556, 0.8681, 0.754, 0.8675, 0.7552, 0.8666, 0.7595, 0.8635, 0.7567, 0.8666, 0.7556, 0.8652, 0.7595, 0.8698, 0.7556, 0.8681, 0.7567, 0.8666, 0.7556, 0.8681, 0.7595, 0.8698, 0.7535, 0.8717, 0.7595, 0.8698, 0.7567, 0.8666, 0.7595, 0.8635, 0.7567, 0.8666, 0.7556, 0.8681, 0.7552, 0.8666, 0.7556, 0.8681, 0.7535, 0.8717, 0.754, 0.8675, 0.7325, 0.9141, 0.7319, 0.9158, 0.7305, 0.9148, 0.7319, 0.9158, 0.7305, 0.9169, 0.7305, 0.9148, 0.7299, 0.9096, 0.7325, 0.9141, 0.7305, 0.9148, 0.7305, 0.9169, 0.7254, 0.9158, 0.7305, 0.9148, 0.7254, 0.9158, 0.7299, 0.9096, 0.7305, 0.9148, 0.7373, 0.912, 0.7325, 0.9141, 0.7299, 0.9096, 0.7299, 0.9221, 0.7254, 0.9158, 0.7305, 0.9169, 0.7338, 0.9158, 0.7319, 0.9158, 0.7325, 0.9141, 0.7325, 0.9176, 0.7305, 0.9169, 0.7319, 0.9158, 0.7373, 0.912, 0.7338, 0.9158, 0.7325, 0.9141, 0.7373, 0.9197, 0.7325, 0.9176, 0.7338, 0.9158, 0.7325, 0.9176, 0.7373, 0.9197, 0.7299, 0.9221, 0.7373, 0.9197, 0.7338, 0.9158, 0.7373, 0.912, 0.7338, 0.9158, 0.7325, 0.9176, 0.7319, 0.9158, 0.7325, 0.9176, 0.7299, 0.9221, 0.7305, 0.9169, 0.709, 0.9124, 0.7083, 0.9144, 0.7066, 0.9132, 0.7083, 0.9144, 0.7066, 0.9157, 0.7066, 0.9132, 0.706, 0.9073, 0.709, 0.9124, 0.7066, 0.9132, 0.7066, 0.9157, 0.7008, 0.9144, 0.7066, 0.9132, 0.7008, 0.9144, 0.706, 0.9073, 0.7066, 0.9132, 0.7144, 0.91, 0.709, 0.9124, 0.706, 0.9073, 0.706, 0.9216, 0.7008, 0.9144, 0.7066, 0.9157, 0.7104, 0.9144, 0.7083, 0.9144, 0.709, 0.9124, 0.709, 0.9164, 0.7066, 0.9157, 0.7083, 0.9144, 0.7144, 0.91, 0.7104, 0.9144, 0.709, 0.9124, 0.7144, 0.9189, 0.709, 0.9164, 0.7104, 0.9144, 0.709, 0.9164, 0.7144, 0.9189, 0.706, 0.9216, 0.7144, 0.9189, 0.7104, 0.9144, 0.7144, 0.91, 0.7104, 0.9144, 0.709, 0.9164, 0.7083, 0.9144, 0.709, 0.9164, 0.706, 0.9216, 0.7066, 0.9157, 0.8287, 0.9144, 0.8281, 0.9164, 0.8264, 0.9151, 0.8281, 0.9164, 0.8264, 0.9176, 0.8264, 0.9151, 0.8257, 0.9092, 0.8287, 0.9144, 0.8264, 0.9151, 0.8264, 0.9176, 0.8205, 0.9164, 0.8264, 0.9151, 0.8205, 0.9164, 0.8257, 0.9092, 0.8264, 0.9151, 0.8342, 0.912, 0.8287, 0.9144, 0.8257, 0.9092, 0.8257, 0.9235, 0.8205, 0.9164, 0.8264, 0.9176, 0.8302, 0.9164, 0.8281, 0.9164, 0.8287, 0.9144, 0.8287, 0.9184, 0.8264, 0.9176, 0.8281, 0.9164, 0.8342, 0.912, 0.8302, 0.9164, 0.8287, 0.9144, 0.8342, 0.9208, 0.8287, 0.9184, 0.8302, 0.9164, 0.8287, 0.9184, 0.8342, 0.9208, 0.8257, 0.9235, 0.8342, 0.9208, 0.8302, 0.9164, 0.8342, 0.912, 0.8302, 0.9164, 0.8287, 0.9184, 0.8281, 0.9164, 0.8287, 0.9184, 0.8257, 0.9235, 0.8264, 0.9176, 0.7478, 0.89, 0.7472, 0.892, 0.7455, 0.8907, 0.7472, 0.892, 0.7455, 0.8932, 0.7455, 0.8907, 0.7449, 0.8848, 0.7478, 0.89, 0.7455, 0.8907, 0.7455, 0.8932, 0.7397, 0.892, 0.7455, 0.8907, 0.7397, 0.892, 0.7449, 0.8848, 0.7455, 0.8907, 0.7533, 0.8875, 0.7478, 0.89, 0.7449, 0.8848, 0.7449, 0.8991, 0.7397, 0.892, 0.7455, 0.8932, 0.7493, 0.892, 0.7472, 0.892, 0.7478, 0.89, 0.7478, 0.894, 0.7455, 0.8932, 0.7472, 0.892, 0.7533, 0.8875, 0.7493, 0.892, 0.7478, 0.89, 0.7533, 0.8964, 0.7478, 0.894, 0.7493, 0.892, 0.7478, 0.894, 0.7533, 0.8964, 0.7449, 0.8991, 0.7533, 0.8964, 0.7493, 0.892, 0.7533, 0.8875, 0.7493, 0.892, 0.7478, 0.894, 0.7472, 0.892, 0.7478, 0.894, 0.7449, 0.8991, 0.7455, 0.8932])
me_scene_001.materials.append(mat_material_001)
me_scene_001.use_remesh_fix_poles = True
me_scene_001.use_remesh_preserve_attributes = False
me_scene_001.use_mirror_vertex_groups = False
me_scene_001.update()
me_scene_001.normals_split_custom_set([tuple(v) for v in zip(*[iter([0.2232, 0.03826, -0.974, -0.348, 0.8444, 0.4074, 0.8523, 0.07718, -0.5173, 0.8523, 0.07718, -0.5173, -0.348, 0.8444, 0.4074, 0.9554, -0.2232, 0.1933, 0.9554, -0.2232, 0.1933, -0.348, 0.8444, 0.4074, 0.455, -0.6366, 0.6227, 0.455, -0.6366, 0.6227, -0.348, 0.8444, 0.4074, -0.2722, -0.8518, 0.4476, -0.2722, -0.8518, 0.4476, -0.348, 0.8444, 0.4074, -0.6786, -0.7067, -0.2002, -0.6786, -0.7067, -0.2002, -0.348, 0.8444, 0.4074, -0.4581, -0.3106, -0.8329, -0.4581, -0.3106, -0.8329, -0.348, 0.8444, 0.4074, 0.2232, 0.03826, -0.974, 0.2232, 0.03826, -0.974, 0.8523, 0.07718, -0.5173, 0.9554, -0.2232, 0.1933, 0.455, -0.6366, 0.6227, -0.2722, -0.8518, 0.4476, -0.6786, -0.7067, -0.2002, -0.4581, -0.3106, -0.8329, 0.2077, -0.4313, -0.878, -0.3409, 0.9393, -0.03849, 0.844, -0.1851, -0.5034, 0.844, -0.1851, -0.5034, -0.3409, 0.9393, -0.03849, 0.9582, -0.1122, 0.263, 0.9582, -0.1122, 0.263, -0.3409, 0.9393, -0.03849, 0.4644, -0.2676, 0.8442, 0.4644, -0.2676, 0.8442, -0.3409, 0.9393, -0.03849, -0.2656, -0.5342, 0.8025, -0.2656, -0.5342, 0.8025, -0.3409, 0.9393, -0.03849, -0.6822, -0.7113, 0.1693, -0.6822, -0.7113, 0.1693, -0.3409, 0.9393, -0.03849, -0.4715, -0.6655, -0.5786, -0.4715, -0.6655, -0.5786, -0.3409, 0.9393, -0.03849, 0.2077, -0.4313, -0.878, 0.2077, -0.4313, -0.878, 0.844, -0.1851, -0.5034, 0.9582, -0.1122, 0.263, 0.4644, -0.2676, 0.8442, -0.2656, -0.5342, 0.8025, -0.6822, -0.7113, 0.1693, -0.4715, -0.6655, -0.5786, 0.1813, -0.8463, -0.5009, -0.3077, 0.7795, -0.5456, 0.8306, -0.4596, -0.3146, 0.8306, -0.4596, -0.3146, -0.3077, 0.7795, -0.5456, 0.9568, 0.01368, 0.2903, 0.9568, 0.01368, 0.2903, -0.3077, 0.7795, -0.5456, 0.465, 0.2171, 0.8583, 0.465, 0.2171, 0.8583, -0.3077, 0.7795, -0.5456, -0.2745, -0.00253, 0.9616, -0.2745, -0.00253, 0.9616, -0.3077, 0.7795, -0.5456, -0.7049, -0.4798, 0.5225, -0.7049, -0.4798, 0.5225, -0.3077, 0.7795, -0.5456, -0.502, -0.8553, -0.1284, -0.502, -0.8553, -0.1284, -0.3077, 0.7795, -0.5456, 0.1813, -0.8463, -0.5009, 0.1813, -0.8463, -0.5009, 0.8306, -0.4596, -0.3146, 0.9568, 0.01368, 0.2903, 0.465, 0.2171, 0.8583, -0.2745, -0.00253, 0.9616, -0.7049, -0.4798, 0.5225, -0.502, -0.8553, -0.1284, 0.2275, -0.01663, -0.9736, -0.1348, 0.9033, 0.4072, 0.8466, -0.1305, -0.5159, 0.8466, -0.1305, -0.5159, -0.1348, 0.9033, 0.4072, 0.8731, -0.4469, 0.1947, 0.8731, -0.4469, 0.1947, -0.1348, 0.9033, 0.4072, 0.287, -0.7275, 0.6232, 0.287, -0.7275, 0.6232, -0.1348, 0.9033, 0.4072, -0.4703, -0.7611, 0.4468, -0.4703, -0.7611, 0.4468, -0.1348, 0.9033, 0.4072, -0.8286, -0.5223, -0.2016, -0.8286, -0.5223, -0.2016, -0.1348, 0.9033, 0.4072, -0.518, -0.191, -0.8338, -0.518, -0.191, -0.8338, -0.1348, 0.9033, 0.4072, 0.2275, -0.01663, -0.9736, 0.2275, -0.01663, -0.9736, 0.8466, -0.1305, -0.5159, 0.8731, -0.4469, 0.1947, 0.287, -0.7275, 0.6232, -0.4703, -0.7611, 0.4468, -0.8286, -0.5223, -0.2016, -0.518, -0.191, -0.8338, 0.1179, -0.4642, -0.8778, -0.1443, 0.9888, -0.03862, 0.7902, -0.3514, -0.5021, 0.7902, -0.3514, -0.5021, -0.1443, 0.9888, -0.03862, 0.9155, -0.3032, 0.2645, 0.9155, -0.3032, 0.2645, -0.1443, 0.9888, -0.03862, 0.3995, -0.3559, 0.8449, 0.3995, -0.3559, 0.8449, -0.1443, 0.9888, -0.03862, -0.3693, -0.4698, 0.8018, -0.3693, -0.4698, 0.8018, -0.1443, 0.9888, -0.03862, -0.8119, -0.5591, 0.1679, -0.8119, -0.5591, 0.1679, -0.1443, 0.9888, -0.03862, -0.5951, -0.5567, -0.5796, -0.5951, -0.5567, -0.5796, -0.1443, 0.9888, -0.03862, 0.1179, -0.4642, -0.8778, 0.1179, -0.4642, -0.8778, 0.7902, -0.3514, -0.5021, 0.9155, -0.3032, 0.2645, 0.3995, -0.3559, 0.8449, -0.3693, -0.4698, 0.8018, -0.8119, -0.5591, 0.1679, -0.5951, -0.5567, -0.5796, -0.02719, -0.8031, -0.5953, -0.1098, 0.8869, -0.4487, 0.6958, -0.6068, -0.3842, 0.6958, -0.6068, -0.3842, -0.1098, 0.8869, -0.4487, 0.9314, -0.2489, 0.2655, 0.9314, -0.2489, 0.2655, -0.1098, 0.8869, -0.4487, 0.5022, 0.001146, 0.8648, 0.5022, 0.001146, 0.8648, -0.1098, 0.8869, -0.4487, -0.2686, -0.04498, 0.9622, -0.2686, -0.04498, 0.9622, -0.1098, 0.8869, -0.4487, -0.8006, -0.3525, 0.4845, -0.8006, -0.3525, 0.4845, -0.1098, 0.8869, -0.4487, -0.6932, -0.6899, -0.2087, -0.6932, -0.6899, -0.2087, -0.1098, 0.8869, -0.4487, -0.02719, -0.8031, -0.5953, -0.02719, -0.8031, -0.5953, 0.6958, -0.6068, -0.3842, 0.9314, -0.2489, 0.2655, 0.5022, 0.001146, 0.8648, -0.2686, -0.04498, 0.9622, -0.8006, -0.3525, 0.4845, -0.6932, -0.6899, -0.2087, 0.08869, 0.3435, 0.9349, 0.5099, 0.7556, 0.4111, -0.527, 0.6491, 0.5486, 0.5099, 0.7556, 0.4111, 0.08869, 0.3435, 0.9349, 0.9702, 0.1567, 0.1848, 0.08869, 0.3435, 0.9349, -0.527, 0.6491, 0.5486, -0.9007, -0.03553, 0.4329, 0.5099, 0.7556, 0.4111, 0.9702, 0.1567, 0.1848, 0.7521, 0.378, -0.5399, -0.527, 0.6491, 0.5486, 0.5099, 0.7556, 0.4111, -0.1458, 0.9062, -0.397, 0.5099, 0.7556, 0.4111, 0.9702, 0.1567, 0.1848, 0.7521, 0.378, -0.5399, -0.527, 0.6491, 0.5486, 0.5099, 0.7556, 0.4111, -0.1458, 0.9062, -0.397, -0.9007, -0.03553, 0.4329, -0.527, 0.6491, 0.5486, -0.9258, 0.2056, -0.3174, 0.08869, 0.3435, 0.9349, -0.527, 0.6491, 0.5486, -0.9007, -0.03553, 0.4329, 0.5099, 0.7556, 0.4111, 0.08869, 0.3435, 0.9349, 0.9702, 0.1567, 0.1848, 0.5099, 0.7556, 0.4111, 0.7521, 0.378, -0.5399, -0.1458, 0.9062, -0.397, -0.527, 0.6491, 0.5486, -0.1458, 0.9062, -0.397, -0.9258, 0.2056, -0.3174, -0.9007, -0.03553, 0.4329, -0.9258, 0.2056, -0.3174, -0.6307, -0.4566, -0.6275, 0.08869, 0.3435, 0.9349, 0.5099, 0.7556, 0.4111, -0.527, 0.6491, 0.5486, 0.9702, 0.1567, 0.1848, 0.5256, -0.3378, -0.7808, 0.7521, 0.378, -0.5399, -0.1458, 0.9062, -0.397, 0.7521, 0.378, -0.5399, -0.1352, 0.03805, -0.9901, -0.9258, 0.2056, -0.3174, -0.1458, 0.9062, -0.397, -0.1352, 0.03805, -0.9901, -0.6307, -0.4566, -0.6275, -0.9258, 0.2056, -0.3174, -0.1352, 0.03805, -0.9901, 0.5256, -0.3378, -0.7808, -0.6307, -0.4566, -0.6275, -0.1352, 0.03805, -0.9901, 0.7521, 0.378, -0.5399, 0.5256, -0.3378, -0.7808, -0.1352, 0.03805, -0.9901, -0.9007, -0.03553, 0.4329, -0.527, 0.6491, 0.5486, -0.9258, 0.2056, -0.3174, 0.5099, 0.7556, 0.4111, 0.7521, 0.378, -0.5399, -0.1458, 0.9062, -0.397, -0.527, 0.6491, 0.5486, -0.1458, 0.9062, -0.397, -0.9258, 0.2056, -0.3174, -0.9007, -0.03553, 0.4329, -0.9258, 0.2056, -0.3174, -0.6307, -0.4566, -0.6275, 0.9702, 0.1567, 0.1848, 0.5256, -0.3378, -0.7808, 0.7521, 0.378, -0.5399, -0.1458, 0.9062, -0.397, 0.7521, 0.378, -0.5399, -0.1352, 0.03805, -0.9901, -0.9258, 0.2056, -0.3174, -0.1458, 0.9062, -0.397, -0.1352, 0.03805, -0.9901, -0.6307, -0.4566, -0.6275, -0.9258, 0.2056, -0.3174, -0.1352, 0.03805, -0.9901, 0.5256, -0.3378, -0.7808, -0.6307, -0.4566, -0.6275, -0.1352, 0.03805, -0.9901, 0.7521, 0.378, -0.5399, 0.5256, -0.3378, -0.7808, -0.1352, 0.03805, -0.9901, -0.9258, 0.361, -0.1125, -0.1458, 0.9505, 0.2744, -0.1352, 0.6625, -0.7368, -0.1458, 0.9505, 0.2744, 0.7521, 0.6359, -0.1732, -0.1352, 0.6625, -0.7368, -0.6307, 0.05032, -0.7744, -0.9258, 0.361, -0.1125, -0.1352, 0.6625, -0.7368, 0.7521, 0.6359, -0.1732, 0.5256, 0.2397, -0.8163, -0.1352, 0.6625, -0.7368, 0.5256, 0.2397, -0.8163, -0.6307, 0.05032, -0.7744, -0.1352, 0.6625, -0.7368, -0.9007, -0.3042, 0.3101, -0.9258, 0.361, -0.1125, -0.6307, 0.05032, -0.7744, 0.9702, 0.002279, 0.2423, 0.5256, 0.2397, -0.8163, 0.7521, 0.6359, -0.1732, -0.527, 0.1481, 0.8369, -0.1458, 0.9505, 0.2744, -0.9258, 0.361, -0.1125, 0.5099, 0.3179, 0.7993, 0.7521, 0.6359, -0.1732, -0.1458, 0.9505, 0.2744, -0.9007, -0.3042, 0.3101, -0.527, 0.1481, 0.8369, -0.9258, 0.361, -0.1125, 0.08869, -0.3339, 0.9384, 0.5099, 0.3179, 0.7993, -0.527, 0.1481, 0.8369, 0.5099, 0.3179, 0.7993, 0.08869, -0.3339, 0.9384, 0.9702, 0.002279, 0.2423, 0.08869, -0.3339, 0.9384, -0.527, 0.1481, 0.8369, -0.9007, -0.3042, 0.3101, -0.527, 0.1481, 0.8369, 0.5099, 0.3179, 0.7993, -0.1458, 0.9505, 0.2744, 0.5099, 0.3179, 0.7993, 0.9702, 0.002279, 0.2423, 0.7521, 0.6359, -0.1732, -0.9258, 0.361, -0.1125, -0.1458, 0.9505, 0.2744, -0.1352, 0.6625, -0.7368, -0.1458, 0.9505, 0.2744, 0.7521, 0.6359, -0.1732, -0.1352, 0.6625, -0.7368, -0.6307, 0.05032, -0.7744, -0.9258, 0.361, -0.1125, -0.1352, 0.6625, -0.7368, 0.7521, 0.6359, -0.1732, 0.5256, 0.2397, -0.8163, -0.1352, 0.6625, -0.7368, 0.5256, 0.2397, -0.8163, -0.6307, 0.05032, -0.7744, -0.1352, 0.6625, -0.7368, -0.9007, -0.3042, 0.3101, -0.9258, 0.361, -0.1125, -0.6307, 0.05032, -0.7744, 0.9702, 0.00228, 0.2423, 0.5256, 0.2397, -0.8163, 0.7521, 0.6359, -0.1732, -0.527, 0.1481, 0.8369, -0.1458, 0.9505, 0.2744, -0.9258, 0.361, -0.1125, 0.5099, 0.3179, 0.7993, 0.7521, 0.6359, -0.1732, -0.1458, 0.9505, 0.2744, -0.9007, -0.3042, 0.3101, -0.527, 0.1481, 0.8369, -0.9258, 0.361, -0.1125, 0.08869, -0.3339, 0.9384, 0.5099, 0.3179, 0.7993, -0.527, 0.1481, 0.8369, 0.5099, 0.3179, 0.7993, 0.08869, -0.3339, 0.9384, 0.9702, 0.00228, 0.2423, 0.08869, -0.3339, 0.9384, -0.527, 0.1481, 0.8369, -0.9007, -0.3042, 0.3101, -0.527, 0.1481, 0.8369, 0.5099, 0.3179, 0.7993, -0.1458, 0.9505, 0.2744, 0.5099, 0.3179, 0.7993, 0.9702, 0.00228, 0.2423, 0.7521, 0.6359, -0.1732, -0.9258, 0.361, -0.1125, -0.1458, 0.9505, 0.2744, -0.1352, 0.6625, -0.7368, -0.1458, 0.9505, 0.2744, 0.7521, 0.6359, -0.1732, -0.1352, 0.6625, -0.7368, -0.6307, 0.05032, -0.7744, -0.9258, 0.361, -0.1125, -0.1352, 0.6625, -0.7368, 0.7521, 0.6359, -0.1732, 0.5256, 0.2397, -0.8163, -0.1352, 0.6625, -0.7368, 0.5256, 0.2397, -0.8163, -0.6307, 0.05032, -0.7744, -0.1352, 0.6625, -0.7368, -0.9007, -0.3042, 0.3101, -0.9258, 0.361, -0.1125, -0.6307, 0.05032, -0.7744, 0.9702, 0.002279, 0.2423, 0.5256, 0.2397, -0.8163, 0.7521, 0.6359, -0.1732, -0.527, 0.1481, 0.8369, -0.1458, 0.9505, 0.2744, -0.9258, 0.361, -0.1125, 0.5099, 0.3179, 0.7993, 0.7521, 0.6359, -0.1732, -0.1458, 0.9505, 0.2744, -0.9007, -0.3042, 0.3101, -0.527, 0.1481, 0.8369, -0.9258, 0.361, -0.1125, 0.08869, -0.3339, 0.9384, 0.5099, 0.3179, 0.7993, -0.527, 0.1481, 0.8369, 0.5099, 0.3179, 0.7993, 0.08869, -0.3339, 0.9384, 0.9702, 0.002279, 0.2423, 0.08869, -0.3339, 0.9384, -0.527, 0.1481, 0.8369, -0.9007, -0.3042, 0.3101, -0.527, 0.1481, 0.8369, 0.5099, 0.3179, 0.7993, -0.1458, 0.9505, 0.2744, 0.5099, 0.3179, 0.7993, 0.9702, 0.002279, 0.2423, 0.7521, 0.6359, -0.1732, -0.9189, 0.3558, -0.1706, -0.1372, 0.978, 0.1572, -0.1144, 0.5718, -0.8124, -0.1372, 0.978, 0.1572, 0.7633, 0.602, -0.2343, -0.1144, 0.5718, -0.8124, -0.6176, -0.03471, -0.7858, -0.9189, 0.3558, -0.1706, -0.1144, 0.5718, -0.8124, 0.7633, 0.602, -0.2343, 0.5417, 0.135, -0.8296, -0.1144, 0.5718, -0.8124, 0.5417, 0.135, -0.8296, -0.6176, -0.03471, -0.7858, -0.1144, 0.5718, -0.8124, -0.9096, -0.2547, 0.3282, -0.9189, 0.3558, -0.1706, -0.6176, -0.03471, -0.7858, 0.9662, 0.01979, 0.2572, 0.5417, 0.135, -0.8296, 0.7633, 0.602, -0.2343, -0.5382, 0.2525, 0.8041, -0.1372, 0.978, 0.1572, -0.9189, 0.3558, -0.1706, 0.5014, 0.4047, 0.7647, 0.7633, 0.602, -0.2343, -0.1372, 0.978, 0.1572, -0.9096, -0.2547, 0.3282, -0.5382, 0.2525, 0.8041, -0.9189, 0.3558, -0.1706, 0.06918, -0.2211, 0.9728, 0.5014, 0.4047, 0.7647, -0.5382, 0.2525, 0.8041, 0.5014, 0.4047, 0.7647, 0.06918, -0.2211, 0.9728, 0.9662, 0.01979, 0.2572, 0.06918, -0.2211, 0.9728, -0.5382, 0.2525, 0.8041, -0.9096, -0.2547, 0.3282, -0.5382, 0.2525, 0.8041, 0.5014, 0.4047, 0.7647, -0.1372, 0.978, 0.1572, 0.5014, 0.4047, 0.7647, 0.9662, 0.01979, 0.2572, 0.7633, 0.602, -0.2343, -0.9035, 0.2818, -0.3229, -0.1049, 0.9621, -0.2517, -0.08366, 0.2004, -0.9761, -0.1049, 0.9621, -0.2517, 0.787, 0.4366, -0.436, -0.08366, 0.2004, -0.9761, -0.608, -0.3307, -0.7218, -0.9035, 0.2818, -0.3229, -0.08366, 0.2004, -0.9761, 0.787, 0.4366, -0.436, 0.557, -0.2241, -0.7997, -0.08366, 0.2004, -0.9761, 0.557, -0.2241, -0.7997, -0.608, -0.3307, -0.7218, -0.08366, 0.2004, -0.9761, -0.9222, -0.07705, 0.379, -0.9035, 0.2818, -0.3229, -0.608, -0.3307, -0.7218, 0.9628, 0.0955, 0.2528, 0.557, -0.2241, -0.7997, 0.787, 0.4366, -0.436, -0.5396, 0.5684, 0.6211, -0.1049, 0.9621, -0.2517, -0.9035, 0.2818, -0.3229, 0.5052, 0.6641, 0.5512, 0.787, 0.4366, -0.436, -0.1049, 0.9621, -0.2517, -0.9222, -0.07705, 0.379, -0.5396, 0.5684, 0.6211, -0.9035, 0.2818, -0.3229, 0.0486, 0.1864, 0.9813, 0.5052, 0.6641, 0.5512, -0.5396, 0.5684, 0.6211, 0.5052, 0.6641, 0.5512, 0.0486, 0.1864, 0.9813, 0.9628, 0.0955, 0.2528, 0.0486, 0.1864, 0.9813, -0.5396, 0.5684, 0.6211, -0.9222, -0.07705, 0.379, -0.5396, 0.5684, 0.6211, 0.5052, 0.6641, 0.5512, -0.1049, 0.9621, -0.2517, 0.5052, 0.6641, 0.5512, 0.9628, 0.0955, 0.2528, 0.787, 0.4366, -0.436, -0.9035, 0.2818, -0.3229, -0.1049, 0.9621, -0.2517, -0.08366, 0.2004, -0.9761, -0.1049, 0.9621, -0.2517, 0.787, 0.4366, -0.436, -0.08366, 0.2004, -0.9761, -0.608, -0.3307, -0.7218, -0.9035, 0.2818, -0.3229, -0.08366, 0.2004, -0.9761, 0.787, 0.4366, -0.436, 0.557, -0.2241, -0.7997, -0.08366, 0.2004, -0.9761, 0.557, -0.2241, -0.7997, -0.608, -0.3307, -0.7218, -0.08366, 0.2004, -0.9761, -0.9222, -0.07705, 0.379, -0.9035, 0.2818, -0.3229, -0.608, -0.3307, -0.7218, 0.9628, 0.0955, 0.2528, 0.557, -0.2241, -0.7997, 0.787, 0.4366, -0.436, -0.5396, 0.5684, 0.6211, -0.1049, 0.9621, -0.2517, -0.9035, 0.2818, -0.3229, 0.5052, 0.6641, 0.5512, 0.787, 0.4366, -0.436, -0.1049, 0.9621, -0.2517, -0.9222, -0.07705, 0.379, -0.5396, 0.5684, 0.6211, -0.9035, 0.2818, -0.3229, 0.0486, 0.1864, 0.9813, 0.5052, 0.6641, 0.5512, -0.5396, 0.5684, 0.6211, 0.5052, 0.6641, 0.5512, 0.0486, 0.1864, 0.9813, 0.9628, 0.0955, 0.2528, 0.0486, 0.1864, 0.9813, -0.5396, 0.5684, 0.6211, -0.9222, -0.07705, 0.379, -0.5396, 0.5684, 0.6211, 0.5052, 0.6641, 0.5512, -0.1049, 0.9621, -0.2517, 0.5052, 0.6641, 0.5512, 0.9628, 0.0955, 0.2528, 0.787, 0.4366, -0.436])] * 3)])

# ---- objects
ob_simplecestus = bpy.data.objects.new('SimpleCestus', me_scene_002)
ob_simplecestusmetal = bpy.data.objects.new('SimpleCestusMetal', me_scene_001)

# ---- transforms, parenting, visibility, modifiers, constraints
ob_simplecestus.location = (-0.0198, 0.009978, 0.02857)
ob_simplecestus.rotation_euler = (-1.629e-07, -4.371e-08, 0.0)
ob_simplecestus.color = (0.8, 0.8, 0.8, 1.0)
ob_simplecestus.lineart.crease_threshold = 0.0
ob_simplecestusmetal.location = (-0.0198, 0.009978, 0.02857)
ob_simplecestusmetal.rotation_euler = (-1.629e-07, -4.371e-08, 0.0)
ob_simplecestusmetal.color = (0.8, 0.8, 0.8, 1.0)
ob_simplecestusmetal.lineart.crease_threshold = 0.0

# ---- collection membership
scene.collection.objects.link(ob_simplecestus)
scene.collection.objects.link(ob_simplecestusmetal)

# ---- scene / render settings (as saved in the file)
scene.frame_start = 1; scene.frame_end = 250; scene.frame_set(1)
scene.render.engine = 'BLENDER_EEVEE_NEXT'
scene.render.fps = 25
scene.cycles.use_denoising = False
scene.cycles.samples = 128
scene.cycles.sampling_pattern = 'TABULATED_SOBOL'
scene.cycles.use_adaptive_sampling = False
scene.cycles.use_light_tree = False
scene.view_settings.view_transform = 'Filmic'
bpy.context.view_layer.update()

# ---- added for rendering (the .blend has no active camera and no usable light): camera, sun
cam_auto = bpy.data.cameras.new('AutoCamera')
cam_auto.lens = 50.0
cam_auto.sensor_width = 36.0
cam_auto.clip_end = 1000.0
ob_auto_camera = bpy.data.objects.new('AutoCamera', cam_auto)
scene.collection.objects.link(ob_auto_camera)
ob_auto_camera.location = (0.181161, -0.207605, 0.20828)
ob_auto_camera.rotation_euler = (1.09748, -7.21219e-08, 0.694738)
scene.camera = ob_auto_camera
light_auto_sun = bpy.data.lights.new('AutoSun', 'SUN')
light_auto_sun.energy = 3.0
light_auto_sun.angle = 0.0523599
ob_auto_sun = bpy.data.objects.new('AutoSun', light_auto_sun)
scene.collection.objects.link(ob_auto_sun)
ob_auto_sun.rotation_euler = (0.872665, 0.174533, 0.523599)
bpy.context.view_layer.update()
